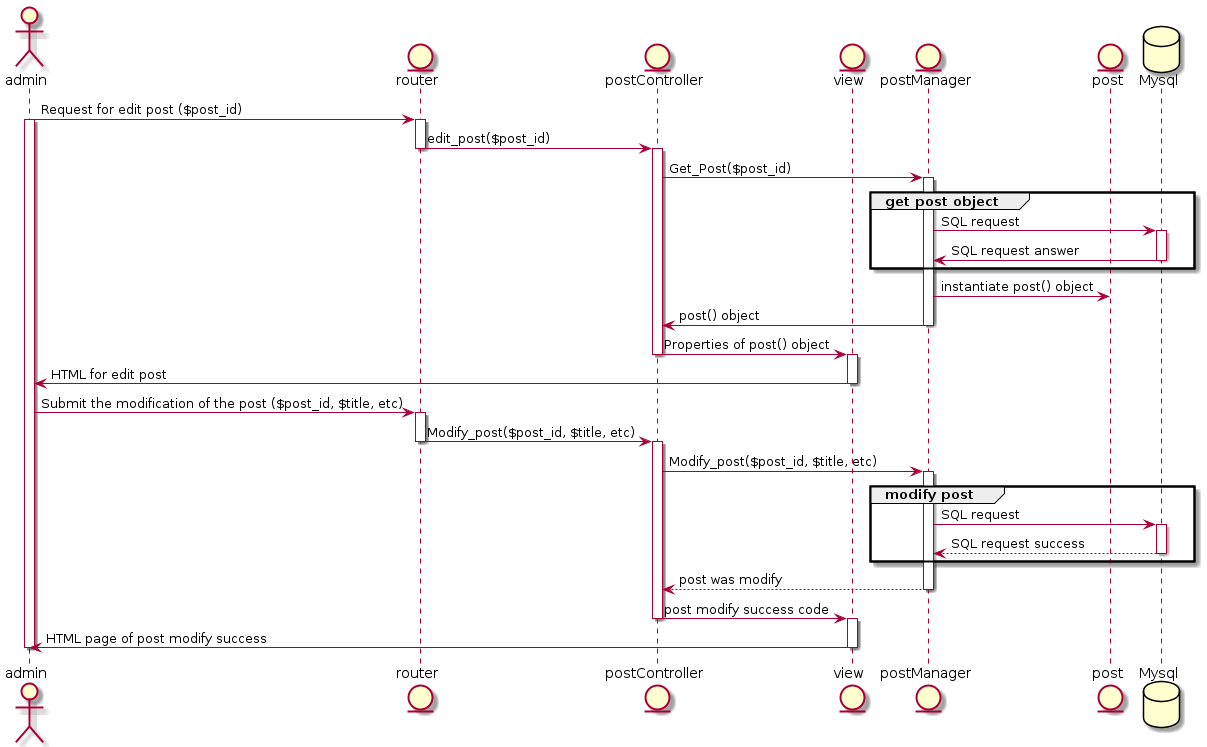

The diagram above was rendered by PlantUML. Its source (embedded in the PNG):
@startuml sequenceDiagram_ModifyPost
  actor admin
  entity router
  entity postController
  entity view
  entity postManager
  entity post
  database Mysql

  admin -> router : Request for edit post ($post_id)
  activate admin
    activate router
      router -> postController : edit_post($post_id)
    deactivate router
    activate postController
      postController -> postManager : Get_Post($post_id)
      activate postManager
      
        group get post object
          postManager -> Mysql : SQL request
          activate Mysql
            Mysql -> postManager : SQL request answer
            deactivate Mysql
        end
            postManager -> post : instantiate post() object

        postManager -> postController : post() object
        deactivate postManager
      deactivate postManager
      
      postController -> view : Properties of post() object
      deactivate postController
      activate view
      
      view -> admin : HTML for edit post
      deactivate view
    
    admin -> router : Submit the modification of the post ($post_id, $title, etc)
    activate router
      router -> postController : Modify_post($post_id, $title, etc)
      deactivate router
      activate postController
    
    postController -> postManager : Modify_post($post_id, $title, etc)
    activate postManager
      group modify post
        postManager -> Mysql : SQL request
        activate Mysql
          Mysql --> postManager : SQL request success
        deactivate Mysql
      end
      postManager --> postController : post was modify
    deactivate postManager
    postController -> view : post modify success code
    deactivate postController
    activate view    
    view -> admin : HTML page of post modify success
    deactivate view
  deactivate admin
@enduml